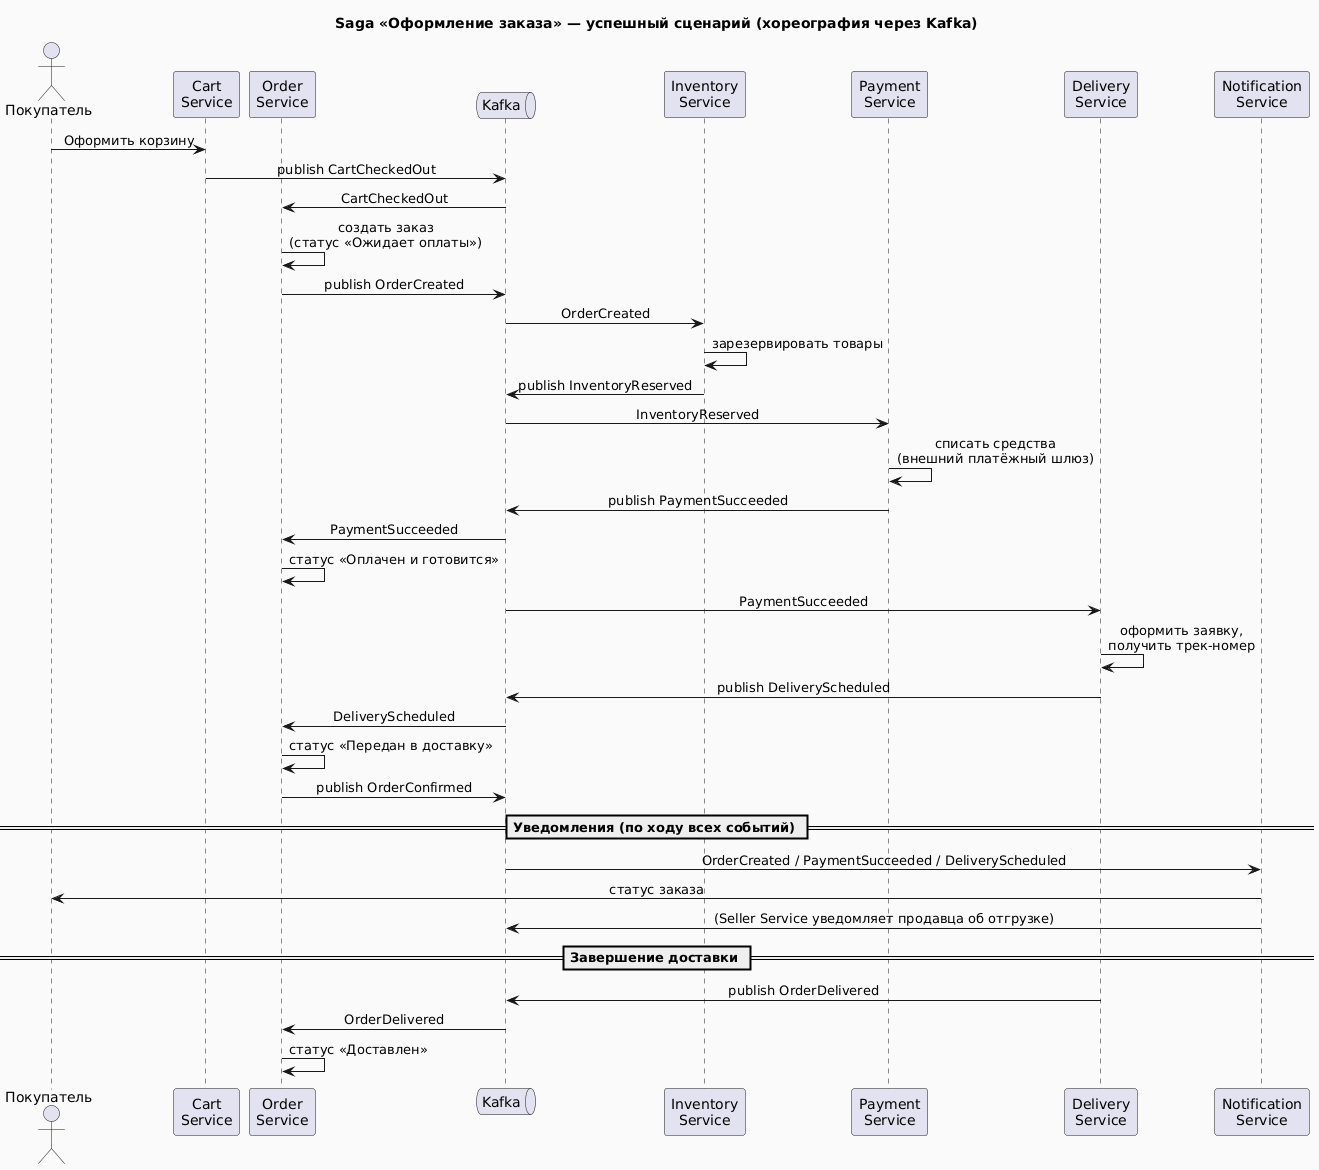

The diagram above was rendered by PlantUML. Its source (embedded in the PNG):
@startuml saga-sequence-success
title Saga «Оформление заказа» — успешный сценарий (хореография через Kafka)

skinparam backgroundColor #FAFAFA
skinparam sequenceMessageAlign center

actor "Покупатель" as buyer
participant "Cart\nService" as cart
participant "Order\nService" as order
queue "Kafka" as bus
participant "Inventory\nService" as inv
participant "Payment\nService" as pay
participant "Delivery\nService" as dlv
participant "Notification\nService" as ntf

buyer -> cart : Оформить корзину
cart -> bus : publish CartCheckedOut
bus -> order : CartCheckedOut
order -> order : создать заказ\n(статус «Ожидает оплаты»)
order -> bus : publish OrderCreated

bus -> inv : OrderCreated
inv -> inv : зарезервировать товары
inv -> bus : publish InventoryReserved

bus -> pay : InventoryReserved
pay -> pay : списать средства\n(внешний платёжный шлюз)
pay -> bus : publish PaymentSucceeded
bus -> order : PaymentSucceeded
order -> order : статус «Оплачен и готовится»

bus -> dlv : PaymentSucceeded
dlv -> dlv : оформить заявку,\nполучить трек-номер
dlv -> bus : publish DeliveryScheduled
bus -> order : DeliveryScheduled
order -> order : статус «Передан в доставку»
order -> bus : publish OrderConfirmed

== Уведомления (по ходу всех событий) ==
bus -> ntf : OrderCreated / PaymentSucceeded / DeliveryScheduled
ntf -> buyer : статус заказа
ntf -> bus : (Seller Service уведомляет продавца об отгрузке)

== Завершение доставки ==
dlv -> bus : publish OrderDelivered
bus -> order : OrderDelivered
order -> order : статус «Доставлен»
@enduml